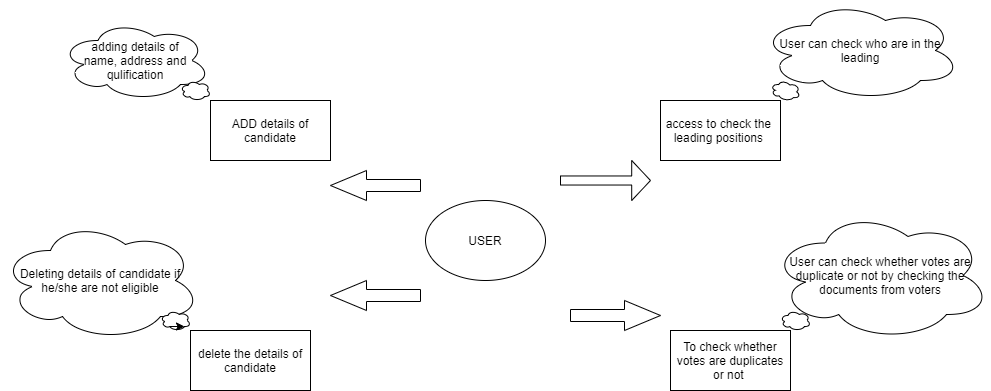

The diagram above was exported from draw.io. Its source (the exported page's mxGraphModel, read from the mxfile embedded in the PNG):
<mxGraphModel dx="1888" dy="523" grid="1" gridSize="10" guides="1" tooltips="1" connect="1" arrows="1" fold="1" page="1" pageScale="1" pageWidth="850" pageHeight="1100" math="0" shadow="0">
  <root>
    <mxCell id="0" />
    <mxCell id="1" parent="0" />
    <mxCell id="DTFKpKz3oklLrrv1G6i6-4" value="ADD details of candidate" style="rounded=0;whiteSpace=wrap;html=1;" vertex="1" parent="1">
      <mxGeometry x="150" y="130" width="120" height="60" as="geometry" />
    </mxCell>
    <mxCell id="DTFKpKz3oklLrrv1G6i6-9" value="access to check the&amp;nbsp; leading positions&amp;nbsp;" style="rounded=0;whiteSpace=wrap;html=1;" vertex="1" parent="1">
      <mxGeometry x="600" y="130" width="120" height="60" as="geometry" />
    </mxCell>
    <mxCell id="DTFKpKz3oklLrrv1G6i6-10" value="delete the details of candidate" style="rounded=0;whiteSpace=wrap;html=1;" vertex="1" parent="1">
      <mxGeometry x="130" y="360" width="120" height="60" as="geometry" />
    </mxCell>
    <mxCell id="DTFKpKz3oklLrrv1G6i6-11" value="To check whether votes are duplicates or not&amp;nbsp;" style="rounded=0;whiteSpace=wrap;html=1;" vertex="1" parent="1">
      <mxGeometry x="610" y="360" width="120" height="60" as="geometry" />
    </mxCell>
    <mxCell id="DTFKpKz3oklLrrv1G6i6-12" value="USER" style="ellipse;whiteSpace=wrap;html=1;" vertex="1" parent="1">
      <mxGeometry x="365" y="230" width="120" height="80" as="geometry" />
    </mxCell>
    <mxCell id="DTFKpKz3oklLrrv1G6i6-14" value="" style="shape=singleArrow;whiteSpace=wrap;html=1;arrowWidth=0.4;arrowSize=0.4;flipH=1;" vertex="1" parent="1">
      <mxGeometry x="270" y="200" width="90" height="30" as="geometry" />
    </mxCell>
    <mxCell id="DTFKpKz3oklLrrv1G6i6-15" value="" style="shape=singleArrow;whiteSpace=wrap;html=1;arrowWidth=0.226666259765625;arrowSize=0.20888875325520834;flipH=1;rotation=-180;" vertex="1" parent="1">
      <mxGeometry x="500" y="190" width="90" height="40" as="geometry" />
    </mxCell>
    <mxCell id="DTFKpKz3oklLrrv1G6i6-16" value="" style="shape=singleArrow;whiteSpace=wrap;html=1;arrowWidth=0.4;arrowSize=0.4;flipH=1;" vertex="1" parent="1">
      <mxGeometry x="270" y="310" width="90" height="30" as="geometry" />
    </mxCell>
    <mxCell id="DTFKpKz3oklLrrv1G6i6-17" value="" style="shape=singleArrow;whiteSpace=wrap;html=1;arrowWidth=0.4;arrowSize=0.4;flipH=1;rotation=-180;" vertex="1" parent="1">
      <mxGeometry x="510" y="330" width="90" height="30" as="geometry" />
    </mxCell>
    <mxCell id="DTFKpKz3oklLrrv1G6i6-18" value="adding details of&lt;br&gt;name, address and qulification" style="ellipse;shape=cloud;whiteSpace=wrap;html=1;" vertex="1" parent="1">
      <mxGeometry y="50" width="150" height="80" as="geometry" />
    </mxCell>
    <mxCell id="DTFKpKz3oklLrrv1G6i6-19" value="" style="ellipse;shape=cloud;whiteSpace=wrap;html=1;" vertex="1" parent="1">
      <mxGeometry x="120" y="110" width="30" height="20" as="geometry" />
    </mxCell>
    <mxCell id="DTFKpKz3oklLrrv1G6i6-20" value="Deleting details of candidate if he/she are not eligible" style="ellipse;shape=cloud;whiteSpace=wrap;html=1;" vertex="1" parent="1">
      <mxGeometry x="-60" y="250" width="200" height="120" as="geometry" />
    </mxCell>
    <mxCell id="DTFKpKz3oklLrrv1G6i6-21" value="" style="ellipse;shape=cloud;whiteSpace=wrap;html=1;" vertex="1" parent="1">
      <mxGeometry x="100" y="340" width="30" height="20" as="geometry" />
    </mxCell>
    <mxCell id="DTFKpKz3oklLrrv1G6i6-24" value="User can check who are in the leading" style="ellipse;shape=cloud;whiteSpace=wrap;html=1;" vertex="1" parent="1">
      <mxGeometry x="700" y="30" width="200" height="100" as="geometry" />
    </mxCell>
    <mxCell id="DTFKpKz3oklLrrv1G6i6-25" value="" style="ellipse;shape=cloud;whiteSpace=wrap;html=1;rotation=7;" vertex="1" parent="1">
      <mxGeometry x="710" y="110" width="30" height="20" as="geometry" />
    </mxCell>
    <mxCell id="DTFKpKz3oklLrrv1G6i6-26" value="User can check whether votes are duplicate or not by checking the documents from voters" style="ellipse;shape=cloud;whiteSpace=wrap;html=1;" vertex="1" parent="1">
      <mxGeometry x="710" y="240" width="220" height="130" as="geometry" />
    </mxCell>
    <mxCell id="DTFKpKz3oklLrrv1G6i6-27" style="edgeStyle=orthogonalEdgeStyle;rounded=0;orthogonalLoop=1;jettySize=auto;html=1;exitX=0.31;exitY=0.8;exitDx=0;exitDy=0;exitPerimeter=0;entryX=0.8;entryY=0.8;entryDx=0;entryDy=0;entryPerimeter=0;" edge="1" parent="1" source="DTFKpKz3oklLrrv1G6i6-21" target="DTFKpKz3oklLrrv1G6i6-21">
      <mxGeometry relative="1" as="geometry" />
    </mxCell>
    <mxCell id="DTFKpKz3oklLrrv1G6i6-28" value="" style="ellipse;shape=cloud;whiteSpace=wrap;html=1;" vertex="1" parent="1">
      <mxGeometry x="720" y="340" width="30" height="20" as="geometry" />
    </mxCell>
  </root>
</mxGraphModel>